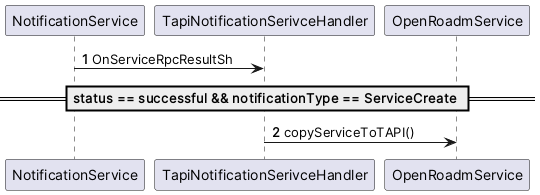

The diagram above was rendered by PlantUML. Its source (embedded in the PNG):
@startuml
'https://plantuml.com/sequence-diagram

autonumber

NotificationService -> TapiNotificationSerivceHandler: OnServiceRpcResultSh
== status == successful && notificationType == ServiceCreate ==
TapiNotificationSerivceHandler -> OpenRoadmService: copyServiceToTAPI()
@enduml